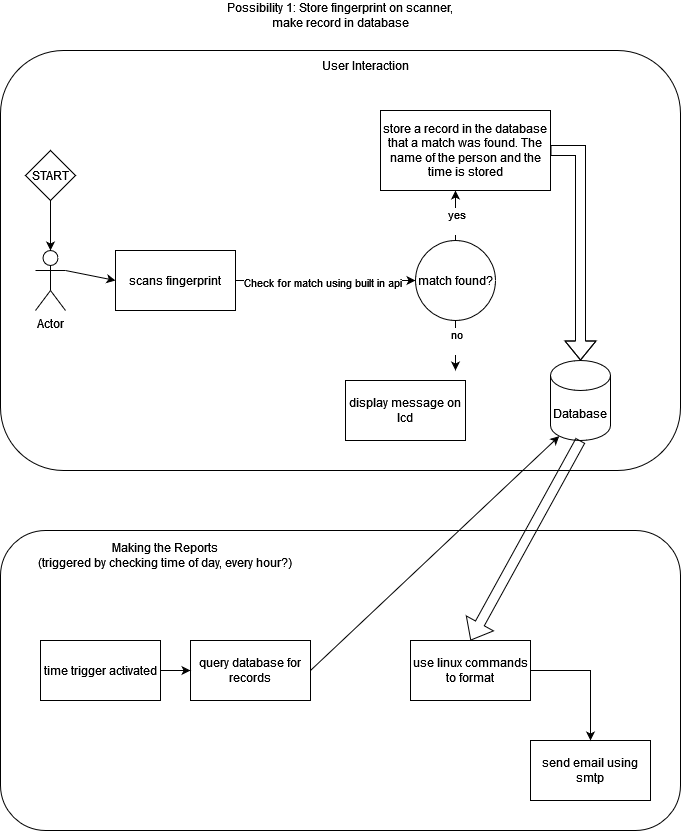

The diagram above was exported from draw.io. Its source (the exported page's mxGraphModel, read from the mxfile embedded in the PNG):
<mxGraphModel dx="1242" dy="703" grid="1" gridSize="10" guides="1" tooltips="1" connect="1" arrows="1" fold="1" page="1" pageScale="1" pageWidth="850" pageHeight="1100" math="0" shadow="0">
  <root>
    <mxCell id="0" />
    <mxCell id="1" parent="0" />
    <mxCell id="pNYLTzPAZF-rIbueodfv-24" value="" style="rounded=1;whiteSpace=wrap;html=1;" vertex="1" parent="1">
      <mxGeometry x="40" y="90" width="680" height="420" as="geometry" />
    </mxCell>
    <mxCell id="pNYLTzPAZF-rIbueodfv-1" value="Actor" style="shape=umlActor;verticalLabelPosition=bottom;verticalAlign=top;html=1;outlineConnect=0;" vertex="1" parent="1">
      <mxGeometry x="75" y="290" width="30" height="60" as="geometry" />
    </mxCell>
    <mxCell id="pNYLTzPAZF-rIbueodfv-2" value="scans fingerprint" style="rounded=0;whiteSpace=wrap;html=1;" vertex="1" parent="1">
      <mxGeometry x="155" y="290" width="120" height="60" as="geometry" />
    </mxCell>
    <mxCell id="pNYLTzPAZF-rIbueodfv-3" value="" style="endArrow=classic;html=1;rounded=0;exitX=1;exitY=0.5;exitDx=0;exitDy=0;" edge="1" parent="1" source="pNYLTzPAZF-rIbueodfv-2">
      <mxGeometry width="50" height="50" relative="1" as="geometry">
        <mxPoint x="305" y="319.5" as="sourcePoint" />
        <mxPoint x="455" y="320" as="targetPoint" />
      </mxGeometry>
    </mxCell>
    <mxCell id="pNYLTzPAZF-rIbueodfv-13" value="Check for match using built in api" style="edgeLabel;html=1;align=center;verticalAlign=middle;resizable=0;points=[];" vertex="1" connectable="0" parent="pNYLTzPAZF-rIbueodfv-3">
      <mxGeometry x="0.3385" y="2" relative="1" as="geometry">
        <mxPoint x="-34" y="3" as="offset" />
      </mxGeometry>
    </mxCell>
    <mxCell id="pNYLTzPAZF-rIbueodfv-12" value="Possibility 1: Store fingerprint on scanner, make record in database" style="text;html=1;strokeColor=none;fillColor=none;align=center;verticalAlign=middle;whiteSpace=wrap;rounded=0;" vertex="1" parent="1">
      <mxGeometry x="260" y="40" width="240" height="30" as="geometry" />
    </mxCell>
    <mxCell id="pNYLTzPAZF-rIbueodfv-14" value="match found?" style="ellipse;whiteSpace=wrap;html=1;aspect=fixed;" vertex="1" parent="1">
      <mxGeometry x="455" y="280" width="80" height="80" as="geometry" />
    </mxCell>
    <mxCell id="pNYLTzPAZF-rIbueodfv-15" value="" style="endArrow=classic;html=1;rounded=0;exitX=0.5;exitY=1;exitDx=0;exitDy=0;" edge="1" parent="1" source="pNYLTzPAZF-rIbueodfv-14">
      <mxGeometry width="50" height="50" relative="1" as="geometry">
        <mxPoint x="395" y="450" as="sourcePoint" />
        <mxPoint x="495" y="410" as="targetPoint" />
      </mxGeometry>
    </mxCell>
    <mxCell id="pNYLTzPAZF-rIbueodfv-17" value="&lt;div&gt;no&lt;/div&gt;&lt;div&gt;&lt;br&gt;&lt;/div&gt;" style="edgeLabel;html=1;align=center;verticalAlign=middle;resizable=0;points=[];" vertex="1" connectable="0" parent="pNYLTzPAZF-rIbueodfv-15">
      <mxGeometry x="0.48" y="-1" relative="1" as="geometry">
        <mxPoint x="1" y="-17" as="offset" />
      </mxGeometry>
    </mxCell>
    <mxCell id="pNYLTzPAZF-rIbueodfv-16" value="display message on lcd" style="rounded=0;whiteSpace=wrap;html=1;" vertex="1" parent="1">
      <mxGeometry x="385" y="420" width="120" height="60" as="geometry" />
    </mxCell>
    <mxCell id="pNYLTzPAZF-rIbueodfv-18" value="" style="endArrow=classic;html=1;rounded=0;exitX=0.5;exitY=0;exitDx=0;exitDy=0;" edge="1" parent="1" source="pNYLTzPAZF-rIbueodfv-14">
      <mxGeometry width="50" height="50" relative="1" as="geometry">
        <mxPoint x="395" y="450" as="sourcePoint" />
        <mxPoint x="495" y="230" as="targetPoint" />
      </mxGeometry>
    </mxCell>
    <mxCell id="pNYLTzPAZF-rIbueodfv-20" value="&lt;div&gt;yes&lt;/div&gt;&lt;div&gt;&lt;br&gt;&lt;/div&gt;" style="edgeLabel;html=1;align=center;verticalAlign=middle;resizable=0;points=[];" vertex="1" connectable="0" parent="pNYLTzPAZF-rIbueodfv-18">
      <mxGeometry x="-0.52" y="-3" relative="1" as="geometry">
        <mxPoint x="-3" y="-8" as="offset" />
      </mxGeometry>
    </mxCell>
    <mxCell id="pNYLTzPAZF-rIbueodfv-19" value="store a record in the database that a match was found. The name of the person and the time is stored" style="rounded=0;whiteSpace=wrap;html=1;" vertex="1" parent="1">
      <mxGeometry x="420" y="150" width="170" height="80" as="geometry" />
    </mxCell>
    <mxCell id="pNYLTzPAZF-rIbueodfv-21" value="" style="shape=flexArrow;endArrow=classic;html=1;rounded=0;exitX=1;exitY=0.5;exitDx=0;exitDy=0;entryX=0.5;entryY=0;entryDx=0;entryDy=0;entryPerimeter=0;" edge="1" parent="1" source="pNYLTzPAZF-rIbueodfv-19" target="pNYLTzPAZF-rIbueodfv-22">
      <mxGeometry width="50" height="50" relative="1" as="geometry">
        <mxPoint x="395" y="440" as="sourcePoint" />
        <mxPoint x="715" y="310" as="targetPoint" />
        <Array as="points">
          <mxPoint x="620" y="190" />
        </Array>
      </mxGeometry>
    </mxCell>
    <mxCell id="pNYLTzPAZF-rIbueodfv-22" value="Database" style="shape=cylinder3;whiteSpace=wrap;html=1;boundedLbl=1;backgroundOutline=1;size=15;" vertex="1" parent="1">
      <mxGeometry x="590" y="400" width="60" height="80" as="geometry" />
    </mxCell>
    <mxCell id="pNYLTzPAZF-rIbueodfv-25" value="User Interaction" style="text;html=1;strokeColor=none;fillColor=none;align=center;verticalAlign=middle;whiteSpace=wrap;rounded=0;" vertex="1" parent="1">
      <mxGeometry x="360" y="90" width="90" height="30" as="geometry" />
    </mxCell>
    <mxCell id="pNYLTzPAZF-rIbueodfv-26" value="" style="rounded=1;whiteSpace=wrap;html=1;" vertex="1" parent="1">
      <mxGeometry x="40" y="570" width="680" height="300" as="geometry" />
    </mxCell>
    <mxCell id="pNYLTzPAZF-rIbueodfv-27" value="&lt;div&gt;Making the Reports&lt;/div&gt;&lt;div&gt;(triggered by checking time of day, every hour?)&lt;br&gt;&lt;/div&gt;" style="text;html=1;strokeColor=none;fillColor=none;align=center;verticalAlign=middle;whiteSpace=wrap;rounded=0;" vertex="1" parent="1">
      <mxGeometry x="70" y="580" width="270" height="30" as="geometry" />
    </mxCell>
    <mxCell id="pNYLTzPAZF-rIbueodfv-28" value="time trigger activated" style="rounded=0;whiteSpace=wrap;html=1;" vertex="1" parent="1">
      <mxGeometry x="80" y="680" width="120" height="60" as="geometry" />
    </mxCell>
    <mxCell id="pNYLTzPAZF-rIbueodfv-32" value="use linux commands to format" style="rounded=0;whiteSpace=wrap;html=1;" vertex="1" parent="1">
      <mxGeometry x="450" y="680" width="120" height="60" as="geometry" />
    </mxCell>
    <mxCell id="pNYLTzPAZF-rIbueodfv-34" value="START" style="rhombus;whiteSpace=wrap;html=1;" vertex="1" parent="1">
      <mxGeometry x="65" y="190" width="50" height="50" as="geometry" />
    </mxCell>
    <mxCell id="pNYLTzPAZF-rIbueodfv-35" value="" style="endArrow=classic;html=1;rounded=0;exitX=0.5;exitY=1;exitDx=0;exitDy=0;entryX=0.5;entryY=0;entryDx=0;entryDy=0;entryPerimeter=0;" edge="1" parent="1" source="pNYLTzPAZF-rIbueodfv-34" target="pNYLTzPAZF-rIbueodfv-1">
      <mxGeometry width="50" height="50" relative="1" as="geometry">
        <mxPoint x="400" y="430" as="sourcePoint" />
        <mxPoint x="450" y="380" as="targetPoint" />
      </mxGeometry>
    </mxCell>
    <mxCell id="pNYLTzPAZF-rIbueodfv-36" value="" style="endArrow=classic;html=1;rounded=0;exitX=1;exitY=0.3333333333333333;exitDx=0;exitDy=0;exitPerimeter=0;entryX=0;entryY=0.5;entryDx=0;entryDy=0;" edge="1" parent="1" source="pNYLTzPAZF-rIbueodfv-1" target="pNYLTzPAZF-rIbueodfv-2">
      <mxGeometry width="50" height="50" relative="1" as="geometry">
        <mxPoint x="400" y="430" as="sourcePoint" />
        <mxPoint x="450" y="380" as="targetPoint" />
      </mxGeometry>
    </mxCell>
    <mxCell id="pNYLTzPAZF-rIbueodfv-37" value="send email using smtp" style="rounded=0;whiteSpace=wrap;html=1;" vertex="1" parent="1">
      <mxGeometry x="570" y="780" width="120" height="60" as="geometry" />
    </mxCell>
    <mxCell id="pNYLTzPAZF-rIbueodfv-39" value="query database for records" style="rounded=0;whiteSpace=wrap;html=1;" vertex="1" parent="1">
      <mxGeometry x="230" y="680" width="120" height="60" as="geometry" />
    </mxCell>
    <mxCell id="pNYLTzPAZF-rIbueodfv-40" value="" style="endArrow=classic;html=1;rounded=0;exitX=1;exitY=0.5;exitDx=0;exitDy=0;entryX=0;entryY=0.5;entryDx=0;entryDy=0;" edge="1" parent="1" source="pNYLTzPAZF-rIbueodfv-28" target="pNYLTzPAZF-rIbueodfv-39">
      <mxGeometry width="50" height="50" relative="1" as="geometry">
        <mxPoint x="400" y="570" as="sourcePoint" />
        <mxPoint x="450" y="520" as="targetPoint" />
      </mxGeometry>
    </mxCell>
    <mxCell id="pNYLTzPAZF-rIbueodfv-41" value="" style="endArrow=classic;html=1;rounded=0;exitX=1;exitY=0.5;exitDx=0;exitDy=0;entryX=0.145;entryY=1;entryDx=0;entryDy=-4.35;entryPerimeter=0;" edge="1" parent="1" source="pNYLTzPAZF-rIbueodfv-39" target="pNYLTzPAZF-rIbueodfv-22">
      <mxGeometry width="50" height="50" relative="1" as="geometry">
        <mxPoint x="400" y="570" as="sourcePoint" />
        <mxPoint x="450" y="520" as="targetPoint" />
      </mxGeometry>
    </mxCell>
    <mxCell id="pNYLTzPAZF-rIbueodfv-42" value="" style="shape=flexArrow;endArrow=classic;html=1;rounded=0;exitX=0.5;exitY=1;exitDx=0;exitDy=0;exitPerimeter=0;entryX=0.5;entryY=0;entryDx=0;entryDy=0;" edge="1" parent="1" source="pNYLTzPAZF-rIbueodfv-22" target="pNYLTzPAZF-rIbueodfv-32">
      <mxGeometry width="50" height="50" relative="1" as="geometry">
        <mxPoint x="400" y="570" as="sourcePoint" />
        <mxPoint x="450" y="520" as="targetPoint" />
      </mxGeometry>
    </mxCell>
    <mxCell id="pNYLTzPAZF-rIbueodfv-43" value="" style="endArrow=classic;html=1;rounded=0;exitX=1;exitY=0.5;exitDx=0;exitDy=0;entryX=0.5;entryY=0;entryDx=0;entryDy=0;" edge="1" parent="1" source="pNYLTzPAZF-rIbueodfv-32" target="pNYLTzPAZF-rIbueodfv-37">
      <mxGeometry width="50" height="50" relative="1" as="geometry">
        <mxPoint x="400" y="570" as="sourcePoint" />
        <mxPoint x="450" y="520" as="targetPoint" />
        <Array as="points">
          <mxPoint x="630" y="710" />
        </Array>
      </mxGeometry>
    </mxCell>
  </root>
</mxGraphModel>